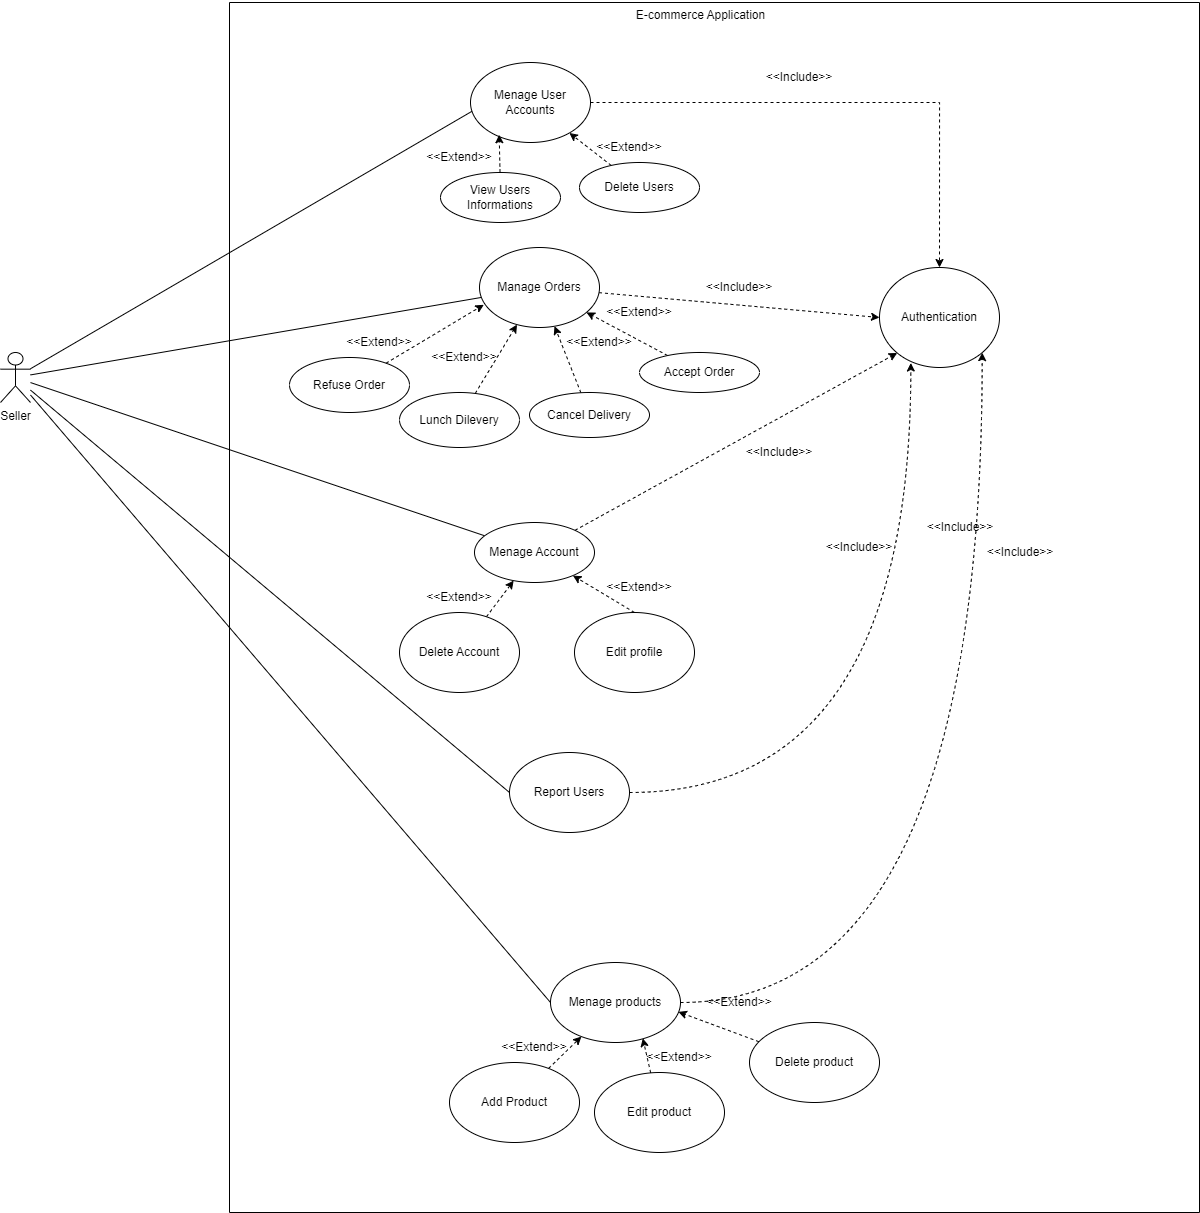

The diagram above was exported from draw.io. Its source (the exported page's mxGraphModel, read from the mxfile embedded in the PNG):
<mxGraphModel dx="1438" dy="826" grid="1" gridSize="10" guides="1" tooltips="1" connect="1" arrows="1" fold="1" page="1" pageScale="1" pageWidth="850" pageHeight="1100" math="0" shadow="0">
  <root>
    <mxCell id="0" />
    <mxCell id="1" parent="0" />
    <mxCell id="qcJz0InGlJhBUNF-hm5U-1" style="rounded=0;orthogonalLoop=1;jettySize=auto;html=1;endArrow=none;endFill=0;" parent="1" source="qcJz0InGlJhBUNF-hm5U-9" target="qcJz0InGlJhBUNF-hm5U-33" edge="1">
      <mxGeometry relative="1" as="geometry" />
    </mxCell>
    <mxCell id="qcJz0InGlJhBUNF-hm5U-2" style="rounded=0;orthogonalLoop=1;jettySize=auto;html=1;endArrow=none;endFill=0;entryX=0.027;entryY=0.597;entryDx=0;entryDy=0;entryPerimeter=0;" parent="1" source="qcJz0InGlJhBUNF-hm5U-9" target="qcJz0InGlJhBUNF-hm5U-12" edge="1">
      <mxGeometry relative="1" as="geometry">
        <mxPoint x="520" y="320" as="targetPoint" />
      </mxGeometry>
    </mxCell>
    <mxCell id="qcJz0InGlJhBUNF-hm5U-3" style="rounded=0;orthogonalLoop=1;jettySize=auto;html=1;entryX=0;entryY=0.5;entryDx=0;entryDy=0;endArrow=none;endFill=0;" parent="1" source="qcJz0InGlJhBUNF-hm5U-9" target="qcJz0InGlJhBUNF-hm5U-34" edge="1">
      <mxGeometry relative="1" as="geometry" />
    </mxCell>
    <mxCell id="qcJz0InGlJhBUNF-hm5U-5" style="rounded=0;orthogonalLoop=1;jettySize=auto;html=1;endArrow=none;endFill=0;" parent="1" source="qcJz0InGlJhBUNF-hm5U-9" target="qcJz0InGlJhBUNF-hm5U-23" edge="1">
      <mxGeometry relative="1" as="geometry" />
    </mxCell>
    <mxCell id="qcJz0InGlJhBUNF-hm5U-6" style="rounded=0;orthogonalLoop=1;jettySize=auto;html=1;entryX=0;entryY=0.5;entryDx=0;entryDy=0;endArrow=none;endFill=0;" parent="1" source="qcJz0InGlJhBUNF-hm5U-9" target="qcJz0InGlJhBUNF-hm5U-38" edge="1">
      <mxGeometry relative="1" as="geometry" />
    </mxCell>
    <mxCell id="qcJz0InGlJhBUNF-hm5U-9" value="Seller" style="shape=umlActor;verticalLabelPosition=bottom;verticalAlign=top;html=1;outlineConnect=0;" parent="1" vertex="1">
      <mxGeometry x="60" y="560" width="30" height="50" as="geometry" />
    </mxCell>
    <mxCell id="qcJz0InGlJhBUNF-hm5U-10" style="rounded=0;orthogonalLoop=1;jettySize=auto;html=1;dashed=1;" parent="1" source="qcJz0InGlJhBUNF-hm5U-14" target="qcJz0InGlJhBUNF-hm5U-12" edge="1">
      <mxGeometry relative="1" as="geometry" />
    </mxCell>
    <mxCell id="qcJz0InGlJhBUNF-hm5U-11" style="edgeStyle=orthogonalEdgeStyle;rounded=0;orthogonalLoop=1;jettySize=auto;html=1;dashed=1;" parent="1" source="qcJz0InGlJhBUNF-hm5U-12" target="qcJz0InGlJhBUNF-hm5U-18" edge="1">
      <mxGeometry relative="1" as="geometry" />
    </mxCell>
    <mxCell id="qcJz0InGlJhBUNF-hm5U-12" value="Menage User Accounts" style="ellipse;whiteSpace=wrap;html=1;" parent="1" vertex="1">
      <mxGeometry x="530" y="270" width="120" height="80" as="geometry" />
    </mxCell>
    <mxCell id="qcJz0InGlJhBUNF-hm5U-13" value="" style="swimlane;startSize=0;" parent="1" vertex="1">
      <mxGeometry x="289" y="210" width="970" height="1210" as="geometry" />
    </mxCell>
    <mxCell id="qcJz0InGlJhBUNF-hm5U-14" value="Delete Users" style="ellipse;whiteSpace=wrap;html=1;" parent="qcJz0InGlJhBUNF-hm5U-13" vertex="1">
      <mxGeometry x="350" y="160" width="120" height="50" as="geometry" />
    </mxCell>
    <mxCell id="qcJz0InGlJhBUNF-hm5U-15" value="&amp;lt;&amp;lt;Extend&amp;gt;&amp;gt;" style="text;html=1;align=center;verticalAlign=middle;whiteSpace=wrap;rounded=0;" parent="qcJz0InGlJhBUNF-hm5U-13" vertex="1">
      <mxGeometry x="370" y="130" width="60" height="30" as="geometry" />
    </mxCell>
    <mxCell id="qcJz0InGlJhBUNF-hm5U-16" style="edgeStyle=orthogonalEdgeStyle;rounded=0;orthogonalLoop=1;jettySize=auto;html=1;exitX=0.5;exitY=1;exitDx=0;exitDy=0;" parent="qcJz0InGlJhBUNF-hm5U-13" source="qcJz0InGlJhBUNF-hm5U-15" target="qcJz0InGlJhBUNF-hm5U-15" edge="1">
      <mxGeometry relative="1" as="geometry" />
    </mxCell>
    <mxCell id="qcJz0InGlJhBUNF-hm5U-17" value="&amp;lt;&amp;lt;Include&amp;gt;&amp;gt;" style="text;html=1;align=center;verticalAlign=middle;whiteSpace=wrap;rounded=0;" parent="qcJz0InGlJhBUNF-hm5U-13" vertex="1">
      <mxGeometry x="540" y="60" width="60" height="30" as="geometry" />
    </mxCell>
    <mxCell id="qcJz0InGlJhBUNF-hm5U-18" value="Authentication" style="ellipse;whiteSpace=wrap;html=1;" parent="qcJz0InGlJhBUNF-hm5U-13" vertex="1">
      <mxGeometry x="650" y="265" width="120" height="100" as="geometry" />
    </mxCell>
    <mxCell id="qcJz0InGlJhBUNF-hm5U-19" value="&amp;lt;&amp;lt;Include&amp;gt;&amp;gt;" style="text;html=1;align=center;verticalAlign=middle;whiteSpace=wrap;rounded=0;" parent="qcJz0InGlJhBUNF-hm5U-13" vertex="1">
      <mxGeometry x="480" y="270" width="60" height="30" as="geometry" />
    </mxCell>
    <mxCell id="qcJz0InGlJhBUNF-hm5U-20" style="rounded=0;orthogonalLoop=1;jettySize=auto;html=1;entryX=0;entryY=0.5;entryDx=0;entryDy=0;dashed=1;" parent="qcJz0InGlJhBUNF-hm5U-13" source="qcJz0InGlJhBUNF-hm5U-23" target="qcJz0InGlJhBUNF-hm5U-18" edge="1">
      <mxGeometry relative="1" as="geometry" />
    </mxCell>
    <mxCell id="qcJz0InGlJhBUNF-hm5U-21" style="rounded=0;orthogonalLoop=1;jettySize=auto;html=1;dashed=1;" parent="qcJz0InGlJhBUNF-hm5U-13" source="qcJz0InGlJhBUNF-hm5U-41" target="qcJz0InGlJhBUNF-hm5U-23" edge="1">
      <mxGeometry relative="1" as="geometry" />
    </mxCell>
    <mxCell id="qcJz0InGlJhBUNF-hm5U-22" style="rounded=0;orthogonalLoop=1;jettySize=auto;html=1;dashed=1;" parent="qcJz0InGlJhBUNF-hm5U-13" source="qcJz0InGlJhBUNF-hm5U-40" target="qcJz0InGlJhBUNF-hm5U-23" edge="1">
      <mxGeometry relative="1" as="geometry" />
    </mxCell>
    <mxCell id="qcJz0InGlJhBUNF-hm5U-23" value="Manage Orders" style="ellipse;whiteSpace=wrap;html=1;" parent="qcJz0InGlJhBUNF-hm5U-13" vertex="1">
      <mxGeometry x="250" y="245" width="120" height="80" as="geometry" />
    </mxCell>
    <mxCell id="qcJz0InGlJhBUNF-hm5U-25" style="rounded=0;orthogonalLoop=1;jettySize=auto;html=1;entryX=1;entryY=1;entryDx=0;entryDy=0;dashed=1;edgeStyle=orthogonalEdgeStyle;curved=1;" parent="qcJz0InGlJhBUNF-hm5U-13" source="qcJz0InGlJhBUNF-hm5U-38" target="qcJz0InGlJhBUNF-hm5U-18" edge="1">
      <mxGeometry relative="1" as="geometry" />
    </mxCell>
    <mxCell id="qcJz0InGlJhBUNF-hm5U-31" value="View Users Informations" style="ellipse;whiteSpace=wrap;html=1;" parent="qcJz0InGlJhBUNF-hm5U-13" vertex="1">
      <mxGeometry x="211" y="170" width="120" height="50" as="geometry" />
    </mxCell>
    <mxCell id="qcJz0InGlJhBUNF-hm5U-32" value="&amp;lt;&amp;lt;Extend&amp;gt;&amp;gt;" style="text;html=1;align=center;verticalAlign=middle;whiteSpace=wrap;rounded=0;" parent="qcJz0InGlJhBUNF-hm5U-13" vertex="1">
      <mxGeometry x="200" y="140" width="60" height="30" as="geometry" />
    </mxCell>
    <mxCell id="K165asT0beY4CPgXJhnZ-3" style="rounded=0;orthogonalLoop=1;jettySize=auto;html=1;exitX=0.5;exitY=0;exitDx=0;exitDy=0;dashed=1;" edge="1" parent="qcJz0InGlJhBUNF-hm5U-13" source="K165asT0beY4CPgXJhnZ-1" target="qcJz0InGlJhBUNF-hm5U-33">
      <mxGeometry relative="1" as="geometry" />
    </mxCell>
    <mxCell id="qcJz0InGlJhBUNF-hm5U-33" value="Menage Account" style="ellipse;whiteSpace=wrap;html=1;" parent="qcJz0InGlJhBUNF-hm5U-13" vertex="1">
      <mxGeometry x="245" y="520" width="120" height="60" as="geometry" />
    </mxCell>
    <mxCell id="qcJz0InGlJhBUNF-hm5U-34" value="Report Users" style="ellipse;whiteSpace=wrap;html=1;" parent="qcJz0InGlJhBUNF-hm5U-13" vertex="1">
      <mxGeometry x="280" y="750" width="120" height="80" as="geometry" />
    </mxCell>
    <mxCell id="qcJz0InGlJhBUNF-hm5U-35" style="rounded=0;orthogonalLoop=1;jettySize=auto;html=1;dashed=1;entryX=0;entryY=1;entryDx=0;entryDy=0;" parent="qcJz0InGlJhBUNF-hm5U-13" source="qcJz0InGlJhBUNF-hm5U-33" target="qcJz0InGlJhBUNF-hm5U-18" edge="1">
      <mxGeometry relative="1" as="geometry" />
    </mxCell>
    <mxCell id="qcJz0InGlJhBUNF-hm5U-37" style="rounded=0;orthogonalLoop=1;jettySize=auto;html=1;entryX=0.261;entryY=0.955;entryDx=0;entryDy=0;entryPerimeter=0;dashed=1;exitX=1;exitY=0.5;exitDx=0;exitDy=0;edgeStyle=orthogonalEdgeStyle;curved=1;" parent="qcJz0InGlJhBUNF-hm5U-13" source="qcJz0InGlJhBUNF-hm5U-34" target="qcJz0InGlJhBUNF-hm5U-18" edge="1">
      <mxGeometry relative="1" as="geometry" />
    </mxCell>
    <mxCell id="qcJz0InGlJhBUNF-hm5U-38" value="Menage products" style="ellipse;whiteSpace=wrap;html=1;" parent="qcJz0InGlJhBUNF-hm5U-13" vertex="1">
      <mxGeometry x="321" y="960" width="130" height="80" as="geometry" />
    </mxCell>
    <mxCell id="qcJz0InGlJhBUNF-hm5U-40" value="Lunch Dilevery" style="ellipse;whiteSpace=wrap;html=1;" parent="qcJz0InGlJhBUNF-hm5U-13" vertex="1">
      <mxGeometry x="170" y="390" width="120" height="55" as="geometry" />
    </mxCell>
    <mxCell id="qcJz0InGlJhBUNF-hm5U-41" value="Cancel Delivery" style="ellipse;whiteSpace=wrap;html=1;" parent="qcJz0InGlJhBUNF-hm5U-13" vertex="1">
      <mxGeometry x="300" y="390" width="120" height="45" as="geometry" />
    </mxCell>
    <mxCell id="qcJz0InGlJhBUNF-hm5U-42" value="&amp;lt;&amp;lt;Extend&amp;gt;&amp;gt;" style="text;html=1;align=center;verticalAlign=middle;whiteSpace=wrap;rounded=0;" parent="qcJz0InGlJhBUNF-hm5U-13" vertex="1">
      <mxGeometry x="205" y="340" width="60" height="30" as="geometry" />
    </mxCell>
    <mxCell id="qcJz0InGlJhBUNF-hm5U-43" value="&amp;lt;&amp;lt;Extend&amp;gt;&amp;gt;" style="text;html=1;align=center;verticalAlign=middle;whiteSpace=wrap;rounded=0;" parent="qcJz0InGlJhBUNF-hm5U-13" vertex="1">
      <mxGeometry x="340" y="325" width="60" height="30" as="geometry" />
    </mxCell>
    <mxCell id="qcJz0InGlJhBUNF-hm5U-46" value="&amp;lt;&amp;lt;Include&amp;gt;&amp;gt;" style="text;html=1;align=center;verticalAlign=middle;whiteSpace=wrap;rounded=0;" parent="qcJz0InGlJhBUNF-hm5U-13" vertex="1">
      <mxGeometry x="761" y="535" width="60" height="30" as="geometry" />
    </mxCell>
    <mxCell id="K165asT0beY4CPgXJhnZ-4" style="rounded=0;orthogonalLoop=1;jettySize=auto;html=1;dashed=1;" edge="1" parent="qcJz0InGlJhBUNF-hm5U-13" source="K165asT0beY4CPgXJhnZ-2" target="qcJz0InGlJhBUNF-hm5U-33">
      <mxGeometry relative="1" as="geometry" />
    </mxCell>
    <mxCell id="K165asT0beY4CPgXJhnZ-2" value="Delete Account" style="ellipse;whiteSpace=wrap;html=1;" vertex="1" parent="qcJz0InGlJhBUNF-hm5U-13">
      <mxGeometry x="170" y="610" width="120" height="80" as="geometry" />
    </mxCell>
    <mxCell id="K165asT0beY4CPgXJhnZ-1" value="Edit profile" style="ellipse;whiteSpace=wrap;html=1;" vertex="1" parent="qcJz0InGlJhBUNF-hm5U-13">
      <mxGeometry x="345" y="610" width="120" height="80" as="geometry" />
    </mxCell>
    <mxCell id="K165asT0beY4CPgXJhnZ-5" value="&amp;lt;&amp;lt;Extend&amp;gt;&amp;gt;" style="text;html=1;align=center;verticalAlign=middle;whiteSpace=wrap;rounded=0;" vertex="1" parent="qcJz0InGlJhBUNF-hm5U-13">
      <mxGeometry x="200" y="580" width="60" height="30" as="geometry" />
    </mxCell>
    <mxCell id="K165asT0beY4CPgXJhnZ-80" value="&amp;lt;&amp;lt;Extend&amp;gt;&amp;gt;" style="text;html=1;align=center;verticalAlign=middle;whiteSpace=wrap;rounded=0;" vertex="1" parent="qcJz0InGlJhBUNF-hm5U-13">
      <mxGeometry x="380" y="570" width="60" height="30" as="geometry" />
    </mxCell>
    <mxCell id="K165asT0beY4CPgXJhnZ-82" value="&amp;lt;&amp;lt;Include&amp;gt;&amp;gt;" style="text;html=1;align=center;verticalAlign=middle;whiteSpace=wrap;rounded=0;" vertex="1" parent="qcJz0InGlJhBUNF-hm5U-13">
      <mxGeometry x="600" y="530" width="60" height="30" as="geometry" />
    </mxCell>
    <mxCell id="K165asT0beY4CPgXJhnZ-83" value="&amp;lt;&amp;lt;Include&amp;gt;&amp;gt;" style="text;html=1;align=center;verticalAlign=middle;whiteSpace=wrap;rounded=0;" vertex="1" parent="qcJz0InGlJhBUNF-hm5U-13">
      <mxGeometry x="520" y="435" width="60" height="30" as="geometry" />
    </mxCell>
    <mxCell id="K165asT0beY4CPgXJhnZ-86" style="rounded=0;orthogonalLoop=1;jettySize=auto;html=1;dashed=1;" edge="1" parent="qcJz0InGlJhBUNF-hm5U-13" source="K165asT0beY4CPgXJhnZ-84" target="qcJz0InGlJhBUNF-hm5U-23">
      <mxGeometry relative="1" as="geometry" />
    </mxCell>
    <mxCell id="K165asT0beY4CPgXJhnZ-84" value="Accept Order" style="ellipse;whiteSpace=wrap;html=1;" vertex="1" parent="qcJz0InGlJhBUNF-hm5U-13">
      <mxGeometry x="410" y="350" width="120" height="40" as="geometry" />
    </mxCell>
    <mxCell id="K165asT0beY4CPgXJhnZ-87" value="&amp;lt;&amp;lt;Extend&amp;gt;&amp;gt;" style="text;html=1;align=center;verticalAlign=middle;whiteSpace=wrap;rounded=0;" vertex="1" parent="qcJz0InGlJhBUNF-hm5U-13">
      <mxGeometry x="380" y="295" width="60" height="30" as="geometry" />
    </mxCell>
    <mxCell id="K165asT0beY4CPgXJhnZ-88" value="Refuse Order" style="ellipse;whiteSpace=wrap;html=1;" vertex="1" parent="qcJz0InGlJhBUNF-hm5U-13">
      <mxGeometry x="60" y="355" width="120" height="55" as="geometry" />
    </mxCell>
    <mxCell id="K165asT0beY4CPgXJhnZ-89" style="rounded=0;orthogonalLoop=1;jettySize=auto;html=1;entryX=0.036;entryY=0.716;entryDx=0;entryDy=0;entryPerimeter=0;dashed=1;" edge="1" parent="qcJz0InGlJhBUNF-hm5U-13" source="K165asT0beY4CPgXJhnZ-88" target="qcJz0InGlJhBUNF-hm5U-23">
      <mxGeometry relative="1" as="geometry" />
    </mxCell>
    <mxCell id="K165asT0beY4CPgXJhnZ-90" value="&amp;lt;&amp;lt;Extend&amp;gt;&amp;gt;" style="text;html=1;align=center;verticalAlign=middle;whiteSpace=wrap;rounded=0;" vertex="1" parent="qcJz0InGlJhBUNF-hm5U-13">
      <mxGeometry x="120" y="325" width="60" height="30" as="geometry" />
    </mxCell>
    <mxCell id="K165asT0beY4CPgXJhnZ-96" style="rounded=0;orthogonalLoop=1;jettySize=auto;html=1;dashed=1;" edge="1" parent="qcJz0InGlJhBUNF-hm5U-13" source="K165asT0beY4CPgXJhnZ-95" target="qcJz0InGlJhBUNF-hm5U-38">
      <mxGeometry relative="1" as="geometry" />
    </mxCell>
    <mxCell id="K165asT0beY4CPgXJhnZ-95" value="Add Product" style="ellipse;whiteSpace=wrap;html=1;" vertex="1" parent="qcJz0InGlJhBUNF-hm5U-13">
      <mxGeometry x="220" y="1060" width="130" height="80" as="geometry" />
    </mxCell>
    <mxCell id="K165asT0beY4CPgXJhnZ-94" value="Edit product" style="ellipse;whiteSpace=wrap;html=1;" vertex="1" parent="qcJz0InGlJhBUNF-hm5U-13">
      <mxGeometry x="365" y="1070" width="130" height="80" as="geometry" />
    </mxCell>
    <mxCell id="K165asT0beY4CPgXJhnZ-93" value="Delete product" style="ellipse;whiteSpace=wrap;html=1;" vertex="1" parent="qcJz0InGlJhBUNF-hm5U-13">
      <mxGeometry x="520" y="1020" width="130" height="80" as="geometry" />
    </mxCell>
    <mxCell id="K165asT0beY4CPgXJhnZ-97" style="rounded=0;orthogonalLoop=1;jettySize=auto;html=1;entryX=0.71;entryY=0.948;entryDx=0;entryDy=0;entryPerimeter=0;dashed=1;" edge="1" parent="qcJz0InGlJhBUNF-hm5U-13" source="K165asT0beY4CPgXJhnZ-94" target="qcJz0InGlJhBUNF-hm5U-38">
      <mxGeometry relative="1" as="geometry" />
    </mxCell>
    <mxCell id="K165asT0beY4CPgXJhnZ-98" style="rounded=0;orthogonalLoop=1;jettySize=auto;html=1;entryX=0.984;entryY=0.617;entryDx=0;entryDy=0;entryPerimeter=0;dashed=1;" edge="1" parent="qcJz0InGlJhBUNF-hm5U-13" source="K165asT0beY4CPgXJhnZ-93" target="qcJz0InGlJhBUNF-hm5U-38">
      <mxGeometry relative="1" as="geometry" />
    </mxCell>
    <mxCell id="K165asT0beY4CPgXJhnZ-99" value="&amp;lt;&amp;lt;Extend&amp;gt;&amp;gt;" style="text;html=1;align=center;verticalAlign=middle;whiteSpace=wrap;rounded=0;" vertex="1" parent="qcJz0InGlJhBUNF-hm5U-13">
      <mxGeometry x="480" y="985" width="60" height="30" as="geometry" />
    </mxCell>
    <mxCell id="K165asT0beY4CPgXJhnZ-100" value="&amp;lt;&amp;lt;Extend&amp;gt;&amp;gt;" style="text;html=1;align=center;verticalAlign=middle;whiteSpace=wrap;rounded=0;" vertex="1" parent="qcJz0InGlJhBUNF-hm5U-13">
      <mxGeometry x="420" y="1040" width="60" height="30" as="geometry" />
    </mxCell>
    <mxCell id="K165asT0beY4CPgXJhnZ-101" value="&amp;lt;&amp;lt;Extend&amp;gt;&amp;gt;" style="text;html=1;align=center;verticalAlign=middle;whiteSpace=wrap;rounded=0;" vertex="1" parent="qcJz0InGlJhBUNF-hm5U-13">
      <mxGeometry x="275" y="1030" width="60" height="30" as="geometry" />
    </mxCell>
    <mxCell id="K165asT0beY4CPgXJhnZ-104" value="&amp;lt;&amp;lt;Include&amp;gt;&amp;gt;" style="text;html=1;align=center;verticalAlign=middle;whiteSpace=wrap;rounded=0;" vertex="1" parent="qcJz0InGlJhBUNF-hm5U-13">
      <mxGeometry x="701" y="510" width="60" height="30" as="geometry" />
    </mxCell>
    <mxCell id="qcJz0InGlJhBUNF-hm5U-48" style="rounded=0;orthogonalLoop=1;jettySize=auto;html=1;entryX=0.239;entryY=0.903;entryDx=0;entryDy=0;entryPerimeter=0;dashed=1;" parent="1" source="qcJz0InGlJhBUNF-hm5U-31" target="qcJz0InGlJhBUNF-hm5U-12" edge="1">
      <mxGeometry relative="1" as="geometry" />
    </mxCell>
    <mxCell id="K165asT0beY4CPgXJhnZ-107" value="E-commerce Application" style="text;html=1;align=center;verticalAlign=middle;resizable=0;points=[];autosize=1;strokeColor=none;fillColor=none;" vertex="1" parent="1">
      <mxGeometry x="685" y="208" width="150" height="30" as="geometry" />
    </mxCell>
  </root>
</mxGraphModel>